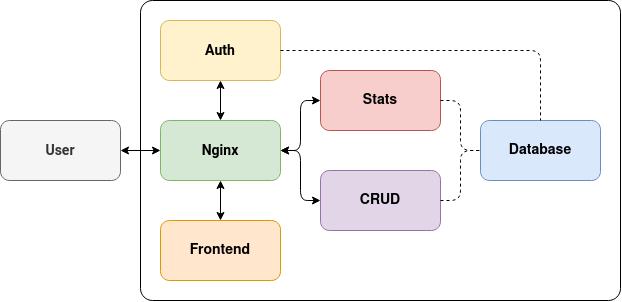

The diagram above was exported from draw.io. Its source (the exported page's mxGraphModel, read from the mxfile embedded in the PNG):
<mxGraphModel dx="1185" dy="693" grid="1" gridSize="10" guides="1" tooltips="1" connect="1" arrows="1" fold="1" page="1" pageScale="1" pageWidth="850" pageHeight="1100" math="0" shadow="0">
  <root>
    <mxCell id="0" />
    <mxCell id="1" parent="0" />
    <mxCell id="mSdVIbCfpAwkkSHYrgDe-22" value="" style="rounded=1;whiteSpace=wrap;html=1;glass=0;shadow=0;arcSize=4;" vertex="1" parent="1">
      <mxGeometry x="180" y="200" width="480" height="300" as="geometry" />
    </mxCell>
    <mxCell id="mSdVIbCfpAwkkSHYrgDe-1" value="&lt;h3&gt;&lt;font face=&quot;Roboto&quot;&gt;Nginx&lt;/font&gt;&lt;br&gt;&lt;/h3&gt;" style="rounded=1;whiteSpace=wrap;html=1;fillColor=#d5e8d4;strokeColor=#82b366;" vertex="1" parent="1">
      <mxGeometry x="200" y="320" width="120" height="60" as="geometry" />
    </mxCell>
    <mxCell id="mSdVIbCfpAwkkSHYrgDe-2" value="&lt;h3&gt;&lt;font face=&quot;Roboto&quot;&gt;Auth&lt;/font&gt;&lt;br&gt;&lt;/h3&gt;" style="rounded=1;whiteSpace=wrap;html=1;fillColor=#fff2cc;strokeColor=#d6b656;" vertex="1" parent="1">
      <mxGeometry x="200" y="220" width="120" height="60" as="geometry" />
    </mxCell>
    <mxCell id="mSdVIbCfpAwkkSHYrgDe-3" value="&lt;h3&gt;Frontend&lt;br&gt;&lt;/h3&gt;" style="rounded=1;whiteSpace=wrap;html=1;fillColor=#ffe6cc;strokeColor=#d79b00;" vertex="1" parent="1">
      <mxGeometry x="200" y="420" width="120" height="60" as="geometry" />
    </mxCell>
    <mxCell id="mSdVIbCfpAwkkSHYrgDe-4" value="&lt;h3&gt;Stats&lt;br&gt;&lt;/h3&gt;" style="rounded=1;whiteSpace=wrap;html=1;fillColor=#f8cecc;strokeColor=#b85450;" vertex="1" parent="1">
      <mxGeometry x="360" y="270" width="120" height="60" as="geometry" />
    </mxCell>
    <mxCell id="mSdVIbCfpAwkkSHYrgDe-5" value="&lt;h3&gt;CRUD&lt;br&gt;&lt;/h3&gt;" style="rounded=1;whiteSpace=wrap;html=1;fillColor=#e1d5e7;strokeColor=#9673a6;" vertex="1" parent="1">
      <mxGeometry x="360" y="370" width="120" height="60" as="geometry" />
    </mxCell>
    <mxCell id="mSdVIbCfpAwkkSHYrgDe-6" value="&lt;h3&gt;Database&lt;/h3&gt;" style="rounded=1;whiteSpace=wrap;html=1;fillColor=#dae8fc;strokeColor=#6c8ebf;" vertex="1" parent="1">
      <mxGeometry x="520" y="320" width="120" height="60" as="geometry" />
    </mxCell>
    <mxCell id="mSdVIbCfpAwkkSHYrgDe-7" value="" style="endArrow=classic;startArrow=classic;html=1;entryX=0.5;entryY=1;entryDx=0;entryDy=0;exitX=0.5;exitY=0;exitDx=0;exitDy=0;edgeStyle=orthogonalEdgeStyle;" edge="1" parent="1" source="mSdVIbCfpAwkkSHYrgDe-3" target="mSdVIbCfpAwkkSHYrgDe-1">
      <mxGeometry width="50" height="50" relative="1" as="geometry">
        <mxPoint x="240" y="600" as="sourcePoint" />
        <mxPoint x="290" y="550" as="targetPoint" />
      </mxGeometry>
    </mxCell>
    <mxCell id="mSdVIbCfpAwkkSHYrgDe-11" value="" style="endArrow=classic;startArrow=classic;html=1;exitX=0.5;exitY=0;exitDx=0;exitDy=0;entryX=0.5;entryY=1;entryDx=0;entryDy=0;edgeStyle=orthogonalEdgeStyle;" edge="1" parent="1" source="mSdVIbCfpAwkkSHYrgDe-1" target="mSdVIbCfpAwkkSHYrgDe-2">
      <mxGeometry width="50" height="50" relative="1" as="geometry">
        <mxPoint x="400" y="450" as="sourcePoint" />
        <mxPoint x="450" y="400" as="targetPoint" />
      </mxGeometry>
    </mxCell>
    <mxCell id="mSdVIbCfpAwkkSHYrgDe-12" value="" style="endArrow=classic;startArrow=classic;html=1;exitX=1;exitY=0.5;exitDx=0;exitDy=0;entryX=0;entryY=0.5;entryDx=0;entryDy=0;edgeStyle=orthogonalEdgeStyle;" edge="1" parent="1" source="mSdVIbCfpAwkkSHYrgDe-1" target="mSdVIbCfpAwkkSHYrgDe-4">
      <mxGeometry width="50" height="50" relative="1" as="geometry">
        <mxPoint x="400" y="450" as="sourcePoint" />
        <mxPoint x="450" y="400" as="targetPoint" />
      </mxGeometry>
    </mxCell>
    <mxCell id="mSdVIbCfpAwkkSHYrgDe-14" value="" style="endArrow=classic;startArrow=classic;html=1;exitX=1;exitY=0.5;exitDx=0;exitDy=0;entryX=0;entryY=0.5;entryDx=0;entryDy=0;edgeStyle=orthogonalEdgeStyle;" edge="1" parent="1" source="mSdVIbCfpAwkkSHYrgDe-1" target="mSdVIbCfpAwkkSHYrgDe-5">
      <mxGeometry width="50" height="50" relative="1" as="geometry">
        <mxPoint x="330" y="360" as="sourcePoint" />
        <mxPoint x="370" y="310" as="targetPoint" />
      </mxGeometry>
    </mxCell>
    <mxCell id="mSdVIbCfpAwkkSHYrgDe-15" value="" style="endArrow=none;startArrow=none;html=1;edgeStyle=orthogonalEdgeStyle;dashed=1;exitX=1;exitY=0.5;exitDx=0;exitDy=0;entryX=0.5;entryY=0;entryDx=0;entryDy=0;startFill=0;endFill=0;" edge="1" parent="1" source="mSdVIbCfpAwkkSHYrgDe-2" target="mSdVIbCfpAwkkSHYrgDe-6">
      <mxGeometry width="50" height="50" relative="1" as="geometry">
        <mxPoint x="350" y="240" as="sourcePoint" />
        <mxPoint x="400" y="190" as="targetPoint" />
      </mxGeometry>
    </mxCell>
    <mxCell id="mSdVIbCfpAwkkSHYrgDe-16" value="" style="endArrow=none;startArrow=none;html=1;edgeStyle=orthogonalEdgeStyle;dashed=1;exitX=1;exitY=0.5;exitDx=0;exitDy=0;startFill=0;endFill=0;" edge="1" parent="1" source="mSdVIbCfpAwkkSHYrgDe-4">
      <mxGeometry width="50" height="50" relative="1" as="geometry">
        <mxPoint x="330" y="260" as="sourcePoint" />
        <mxPoint x="520" y="350" as="targetPoint" />
        <Array as="points">
          <mxPoint x="500" y="300" />
          <mxPoint x="500" y="350" />
        </Array>
      </mxGeometry>
    </mxCell>
    <mxCell id="mSdVIbCfpAwkkSHYrgDe-18" value="" style="endArrow=none;startArrow=none;html=1;edgeStyle=orthogonalEdgeStyle;dashed=1;exitX=1;exitY=0.5;exitDx=0;exitDy=0;entryX=0;entryY=0.5;entryDx=0;entryDy=0;startFill=0;endFill=0;" edge="1" parent="1" source="mSdVIbCfpAwkkSHYrgDe-5" target="mSdVIbCfpAwkkSHYrgDe-6">
      <mxGeometry width="50" height="50" relative="1" as="geometry">
        <mxPoint x="330" y="260" as="sourcePoint" />
        <mxPoint x="590" y="330" as="targetPoint" />
      </mxGeometry>
    </mxCell>
    <mxCell id="mSdVIbCfpAwkkSHYrgDe-19" value="&lt;h3&gt;&lt;font face=&quot;Roboto&quot;&gt;User&lt;/font&gt;&lt;br&gt;&lt;/h3&gt;" style="rounded=1;whiteSpace=wrap;html=1;fillColor=#f5f5f5;strokeColor=#666666;fontColor=#333333;" vertex="1" parent="1">
      <mxGeometry x="40" y="320" width="120" height="60" as="geometry" />
    </mxCell>
    <mxCell id="mSdVIbCfpAwkkSHYrgDe-21" value="" style="endArrow=classic;startArrow=classic;html=1;entryX=1;entryY=0.5;entryDx=0;entryDy=0;edgeStyle=orthogonalEdgeStyle;" edge="1" parent="1" target="mSdVIbCfpAwkkSHYrgDe-19">
      <mxGeometry width="50" height="50" relative="1" as="geometry">
        <mxPoint x="200" y="350" as="sourcePoint" />
        <mxPoint x="270" y="290" as="targetPoint" />
      </mxGeometry>
    </mxCell>
  </root>
</mxGraphModel>